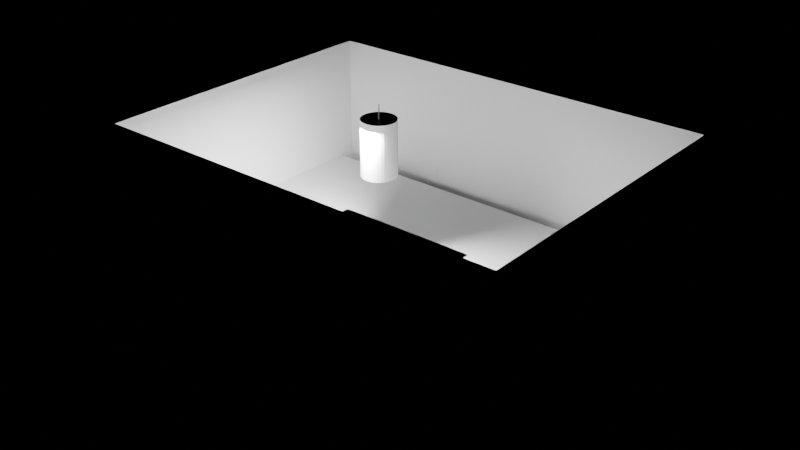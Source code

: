 # Source: e2366_after.blend  (saved by Blender 5.2.44; exported with 4.5.12 LTS)
import bpy
from mathutils import Matrix  # noqa: F401  (used for matrix-valued properties, if any)

bpy.ops.wm.read_factory_settings(use_empty=True)
scene = bpy.context.scene
scene.name = 'Scene'

# ---- materials (node trees are filled in below, after node groups)
mat_muro_pintura_gris = bpy.data.materials.new('Muro_Pintura_Gris')
mat_porcelanato = bpy.data.materials.new('Porcelanato')
mat_mdf_blanco = bpy.data.materials.new('MDF_Blanco')
mat_cuarzo = bpy.data.materials.new('Cuarzo')
mat_acero_inoxidable = bpy.data.materials.new('Acero_Inoxidable')

# ---- material node trees
mat_muro_pintura_gris.use_nodes = True; mat_muro_pintura_gris.node_tree.nodes.clear()
_N = mat_muro_pintura_gris.node_tree.nodes; _L = mat_muro_pintura_gris.node_tree.links
n0 = _N.new('ShaderNodeBsdfPrincipled'); n0.name = 'Principled BSDF'; n0.location = (-200, 100)
n0.inputs[3].default_value = 1.45
n0.inputs[10].default_value = 0.005
n1 = _N.new('ShaderNodeOutputMaterial'); n1.name = 'Material Output'; n1.location = (200, 100)
_L.new(n0.outputs[0], n1.inputs[0])
n1.is_active_output = True
mat_porcelanato.use_nodes = True; mat_porcelanato.node_tree.nodes.clear()
_N = mat_porcelanato.node_tree.nodes; _L = mat_porcelanato.node_tree.links
n0 = _N.new('ShaderNodeBsdfPrincipled'); n0.name = 'Principled BSDF'; n0.location = (-200, 100)
n0.inputs[3].default_value = 1.45
n0.inputs[10].default_value = 0.005
n1 = _N.new('ShaderNodeOutputMaterial'); n1.name = 'Material Output'; n1.location = (200, 100)
_L.new(n0.outputs[0], n1.inputs[0])
n1.is_active_output = True
mat_mdf_blanco.use_nodes = True; mat_mdf_blanco.node_tree.nodes.clear()
_N = mat_mdf_blanco.node_tree.nodes; _L = mat_mdf_blanco.node_tree.links
n0 = _N.new('ShaderNodeBsdfPrincipled'); n0.name = 'Principled BSDF'; n0.location = (-200, 100)
n0.inputs[3].default_value = 1.45
n0.inputs[10].default_value = 0.005
n1 = _N.new('ShaderNodeOutputMaterial'); n1.name = 'Material Output'; n1.location = (200, 100)
_L.new(n0.outputs[0], n1.inputs[0])
n1.is_active_output = True
mat_cuarzo.use_nodes = True; mat_cuarzo.node_tree.nodes.clear()
_N = mat_cuarzo.node_tree.nodes; _L = mat_cuarzo.node_tree.links
n0 = _N.new('ShaderNodeBsdfPrincipled'); n0.name = 'Principled BSDF'; n0.location = (-200, 100)
n0.inputs[3].default_value = 1.45
n0.inputs[10].default_value = 0.005
n1 = _N.new('ShaderNodeOutputMaterial'); n1.name = 'Material Output'; n1.location = (200, 100)
_L.new(n0.outputs[0], n1.inputs[0])
n1.is_active_output = True
mat_acero_inoxidable.use_nodes = True; mat_acero_inoxidable.node_tree.nodes.clear()
_N = mat_acero_inoxidable.node_tree.nodes; _L = mat_acero_inoxidable.node_tree.links
n0 = _N.new('ShaderNodeBsdfPrincipled'); n0.name = 'Principled BSDF'; n0.location = (-200, 100)
n0.inputs[3].default_value = 1.45
n0.inputs[10].default_value = 0.005
n1 = _N.new('ShaderNodeOutputMaterial'); n1.name = 'Material Output'; n1.location = (200, 100)
_L.new(n0.outputs[0], n1.inputs[0])
n1.is_active_output = True

# ---- lights
light_luz_principal = bpy.data.lights.new('Luz_Principal', 'AREA')
light_luz_principal.energy = 800.0
light_luz_principal.shadow_soft_size = 0.25

# ---- meshes
me_cocina_muro_sur_cuerpo_mesh = bpy.data.meshes.new('Cocina_Muro_Sur_Cuerpo_mesh')
me_cocina_muro_sur_cuerpo_mesh.from_pydata([(0.0, 0.0, 0.0), (6.4, 0.0, 0.0), (6.4, 0.2, 0.0), (0.0, 0.2, 0.0), (0.0, 0.0, 2.8), (6.4, 0.0, 2.8), (6.4, 0.2, 2.8), (0.0, 0.2, 2.8)], [], [(0, 1, 2, 3), (4, 5, 6, 7), (0, 1, 5, 4), (1, 2, 6, 5), (2, 3, 7, 6), (3, 0, 4, 7)])
me_cocina_muro_sur_cuerpo_mesh.materials.append(mat_muro_pintura_gris)
me_cocina_muro_sur_cuerpo_mesh.update()
me_cocina_muro_norte_cuerpo_mesh = bpy.data.meshes.new('Cocina_Muro_Norte_Cuerpo_mesh')
me_cocina_muro_norte_cuerpo_mesh.from_pydata([(0.0, 0.0, 0.0), (6.4, 0.0, 0.0), (6.4, 0.2, 0.0), (0.0, 0.2, 0.0), (0.0, 0.0, 2.8), (6.4, 0.0, 2.8), (6.4, 0.2, 2.8), (0.0, 0.2, 2.8)], [], [(0, 1, 2, 3), (4, 5, 6, 7), (0, 1, 5, 4), (1, 2, 6, 5), (2, 3, 7, 6), (3, 0, 4, 7)])
me_cocina_muro_norte_cuerpo_mesh.materials.append(mat_muro_pintura_gris)
me_cocina_muro_norte_cuerpo_mesh.update()
me_cocina_muro_oeste_cuerpo_mesh = bpy.data.meshes.new('Cocina_Muro_Oeste_Cuerpo_mesh')
me_cocina_muro_oeste_cuerpo_mesh.from_pydata([(0.0, 0.0, 0.0), (4.5, 0.0, 0.0), (4.5, 0.2, 0.0), (0.0, 0.2, 0.0), (0.0, 0.0, 2.8), (4.5, 0.0, 2.8), (4.5, 0.2, 2.8), (0.0, 0.2, 2.8)], [], [(0, 1, 2, 3), (4, 5, 6, 7), (0, 1, 5, 4), (1, 2, 6, 5), (2, 3, 7, 6), (3, 0, 4, 7)])
me_cocina_muro_oeste_cuerpo_mesh.materials.append(mat_muro_pintura_gris)
me_cocina_muro_oeste_cuerpo_mesh.update()
me_cocina_muro_este_cuerpo_mesh = bpy.data.meshes.new('Cocina_Muro_Este_Cuerpo_mesh')
me_cocina_muro_este_cuerpo_mesh.from_pydata([(0.0, 0.0, 0.0), (4.5, 0.0, 0.0), (4.5, 0.2, 0.0), (0.0, 0.2, 0.0), (0.0, 0.0, 2.8), (4.5, 0.0, 2.8), (4.5, 0.2, 2.8), (0.0, 0.2, 2.8)], [], [(0, 1, 2, 3), (4, 5, 6, 7), (0, 1, 5, 4), (1, 2, 6, 5), (2, 3, 7, 6), (3, 0, 4, 7)])
me_cocina_muro_este_cuerpo_mesh.materials.append(mat_muro_pintura_gris)
me_cocina_muro_este_cuerpo_mesh.update()
me_cocina_suelo_mesh = bpy.data.meshes.new('Cocina_Suelo_mesh')
me_cocina_suelo_mesh.from_pydata([(0.0, 0.0, 0.0), (6.0, 0.0, 0.0), (6.0, 4.5, 0.0), (0.0, 4.5, 0.0), (0.0, 0.0, 0.2), (6.0, 0.0, 0.2), (6.0, 4.5, 0.2), (0.0, 4.5, 0.2)], [], [(0, 3, 2, 1), (4, 5, 6, 7), (0, 1, 5, 4), (1, 2, 6, 5), (3, 0, 4, 7), (2, 3, 7, 6)])
me_cocina_suelo_mesh.materials.append(mat_porcelanato)
me_cocina_suelo_mesh.update()
me_mueble_largo_mesh = bpy.data.meshes.new('Mueble_Largo_mesh')
me_mueble_largo_mesh.from_pydata([(0.0, 0.0, 0.0), (5.0, 0.0, 0.0), (5.0, 0.6, 0.0), (0.0, 0.6, 0.0), (0.0, 0.0, 0.9), (5.0, 0.0, 0.9), (5.0, 0.6, 0.9), (0.0, 0.6, 0.9)], [], [(0, 3, 2, 1), (4, 5, 6, 7), (1, 2, 6, 5), (3, 0, 4, 7), (2, 3, 7, 6), (0, 1, 5, 4)])
me_mueble_largo_mesh.materials.append(mat_mdf_blanco)
me_mueble_largo_mesh.update()
me_mueble_corto_mesh = bpy.data.meshes.new('Mueble_Corto_mesh')
me_mueble_corto_mesh.from_pydata([(0.0, 0.0, 0.0), (2.5, 0.0, 0.0), (2.5, 0.6, 0.0), (0.0, 0.6, 0.0), (0.0, 0.0, 0.9), (2.5, 0.0, 0.9), (2.5, 0.6, 0.9), (0.0, 0.6, 0.9)], [], [(0, 3, 2, 1), (4, 5, 6, 7), (1, 2, 6, 5), (3, 0, 4, 7), (2, 3, 7, 6), (0, 1, 5, 4)])
me_mueble_corto_mesh.materials.append(mat_mdf_blanco)
me_mueble_corto_mesh.update()
me_cube = bpy.data.meshes.new('Cube')
me_cube.from_pydata([(-0.5, -0.5, -0.5), (-0.5, -0.5, 0.5), (-0.5, 0.5, -0.5), (-0.5, 0.5, 0.5), (0.5, -0.5, -0.5), (0.5, -0.5, 0.5), (0.5, 0.5, -0.5), (0.5, 0.5, 0.5), (0.02, -0.4831, -0.5), (0.02, -0.382, -0.5), (0.18, -0.382, -0.5), (0.18, -0.4831, -0.5), (0.02, -0.4831, 0.5), (0.02, -0.382, 0.5), (0.18, -0.382, 0.5), (0.18, -0.4831, 0.5)], [], [(0, 1, 3, 2), (2, 3, 7, 6), (6, 7, 5, 4), (4, 5, 1, 0), (8, 0, 2, 6, 4, 11, 10, 9), (11, 4, 0, 8), (15, 5, 7, 3, 1, 12, 13, 14), (12, 1, 5, 15), (12, 8, 9, 13), (13, 9, 10, 14), (10, 11, 15, 14), (11, 8, 12, 15)])
_uv = me_cube.uv_layers.new(name='UVMap')
_uv.uv.foreach_set('vector', [0.375, 0.0, 0.625, 0.0, 0.625, 0.25, 0.375, 0.25, 0.375, 0.25, 0.625, 0.25, 0.625, 0.5, 0.375, 0.5, 0.375, 0.5, 0.625, 0.5, 0.625, 0.75, 0.375, 0.75, 0.375, 0.75, 0.625, 0.75, 0.625, 1.0, 0.375, 1.0, 0.255, 0.7458, 0.125, 0.75, 0.125, 0.5, 0.375, 0.5, 0.375, 0.75, 0.295, 0.7458, 0.295, 0.7205, 0.255, 0.7205, 0.295, 0.7458, 0.375, 0.75, 0.125, 0.75, 0.255, 0.7458, 0.705, 0.7458, 0.625, 0.75, 0.625, 0.5, 0.875, 0.5, 0.875, 0.75, 0.745, 0.7458, 0.745, 0.7205, 0.705, 0.7205, 0.745, 0.7458, 0.875, 0.75, 0.625, 0.75, 0.705, 0.7458, 0.525, 0.0, 0.475, 0.0, 0.475, 0.25, 0.525, 0.25, 0.525, 0.25, 0.475, 0.25, 0.475, 0.5, 0.525, 0.5, 0.475, 0.5, 0.475, 0.75, 0.525, 0.75, 0.525, 0.5, 0.475, 0.75, 0.475, 1.0, 0.525, 1.0, 0.525, 0.75])
me_cube.materials.append(mat_cuarzo)
me_cube.materials.append(None)
me_cube.update()
me_cube_001 = bpy.data.meshes.new('Cube.001')
me_cube_001.from_pydata([(-0.5, -0.5, -0.5), (-0.5, -0.5, 0.5), (-0.5, 0.5, -0.5), (-0.5, 0.5, 0.5), (0.5, -0.5, -0.5), (0.5, -0.5, 0.5), (0.5, 0.5, -0.5), (0.5, 0.5, 0.5)], [], [(0, 1, 3, 2), (2, 3, 7, 6), (6, 7, 5, 4), (4, 5, 1, 0), (2, 6, 4, 0), (7, 3, 1, 5)])
_uv = me_cube_001.uv_layers.new(name='UVMap')
_uv.uv.foreach_set('vector', [0.375, 0.0, 0.625, 0.0, 0.625, 0.25, 0.375, 0.25, 0.375, 0.25, 0.625, 0.25, 0.625, 0.5, 0.375, 0.5, 0.375, 0.5, 0.625, 0.5, 0.625, 0.75, 0.375, 0.75, 0.375, 0.75, 0.625, 0.75, 0.625, 1.0, 0.375, 1.0, 0.125, 0.5, 0.375, 0.5, 0.375, 0.75, 0.125, 0.75, 0.625, 0.5, 0.875, 0.5, 0.875, 0.75, 0.625, 0.75])
me_cube_001.update()
me_isla_base_mesh = bpy.data.meshes.new('Isla_Base_mesh')
me_isla_base_mesh.from_pydata([(0.0, 0.0, 0.0), (2.0, 0.0, 0.0), (2.0, 1.0, 0.0), (0.0, 1.0, 0.0), (0.0, 0.0, 0.9), (2.0, 0.0, 0.9), (2.0, 1.0, 0.9), (0.0, 1.0, 0.9)], [], [(0, 3, 2, 1), (4, 5, 6, 7), (1, 2, 6, 5), (3, 0, 4, 7), (2, 3, 7, 6), (0, 1, 5, 4)])
me_isla_base_mesh.materials.append(mat_mdf_blanco)
me_isla_base_mesh.update()
me_isla_encimera_mesh = bpy.data.meshes.new('Isla_Encimera_mesh')
me_isla_encimera_mesh.from_pydata([(0.0, 0.0, 0.0), (2.2, 0.0, 0.0), (2.2, 1.1, 0.0), (0.0, 1.1, 0.0), (0.0, 0.0, 0.04), (2.2, 0.0, 0.04), (2.2, 1.1, 0.04), (0.0, 1.1, 0.04)], [], [(0, 3, 2, 1), (4, 5, 6, 7), (3, 0, 4, 7), (2, 3, 7, 6), (0, 1, 5, 4), (1, 2, 6, 5)])
me_isla_encimera_mesh.materials.append(mat_cuarzo)
me_isla_encimera_mesh.update()
me_cylinder = bpy.data.meshes.new('Cylinder')
me_cylinder.from_pydata([(0.0, 0.25, -0.4), (0.0, 0.25, 0.4), (0.04877, 0.2452, -0.4), (0.04877, 0.2452, 0.4), (0.09567, 0.231, -0.4), (0.09567, 0.231, 0.4), (0.1389, 0.2079, -0.4), (0.1389, 0.2079, 0.4), (0.1768, 0.1768, -0.4), (0.1768, 0.1768, 0.4), (0.2079, 0.1389, -0.4), (0.2079, 0.1389, 0.4), (0.231, 0.09567, -0.4), (0.231, 0.09567, 0.4), (0.2452, 0.04877, -0.4), (0.2452, 0.04877, 0.4), (0.25, 0.0, -0.4), (0.25, 0.0, 0.4), (0.2452, -0.04877, -0.4), (0.2452, -0.04877, 0.4), (0.231, -0.09567, -0.4), (0.231, -0.09567, 0.4), (0.2079, -0.1389, -0.4), (0.2079, -0.1389, 0.4), (0.1768, -0.1768, -0.4), (0.1768, -0.1768, 0.4), (0.1389, -0.2079, -0.4), (0.1389, -0.2079, 0.4), (0.09567, -0.231, -0.4), (0.09567, -0.231, 0.4), (0.04877, -0.2452, -0.4), (0.04877, -0.2452, 0.4), (0.0, -0.25, -0.4), (0.0, -0.25, 0.4), (-0.04877, -0.2452, -0.4), (-0.04877, -0.2452, 0.4), (-0.09567, -0.231, -0.4), (-0.09567, -0.231, 0.4), (-0.1389, -0.2079, -0.4), (-0.1389, -0.2079, 0.4), (-0.1768, -0.1768, -0.4), (-0.1768, -0.1768, 0.4), (-0.2079, -0.1389, -0.4), (-0.2079, -0.1389, 0.4), (-0.231, -0.09567, -0.4), (-0.231, -0.09567, 0.4), (-0.2452, -0.04877, -0.4), (-0.2452, -0.04877, 0.4), (-0.25, 0.0, -0.4), (-0.25, 0.0, 0.4), (-0.2452, 0.04877, -0.4), (-0.2452, 0.04877, 0.4), (-0.231, 0.09567, -0.4), (-0.231, 0.09567, 0.4), (-0.2079, 0.1389, -0.4), (-0.2079, 0.1389, 0.4), (-0.1768, 0.1768, -0.4), (-0.1768, 0.1768, 0.4), (-0.1389, 0.2079, -0.4), (-0.1389, 0.2079, 0.4), (-0.09567, 0.231, -0.4), (-0.09567, 0.231, 0.4), (-0.04877, 0.2452, -0.4), (-0.04877, 0.2452, 0.4)], [], [(0, 1, 3, 2), (2, 3, 5, 4), (4, 5, 7, 6), (6, 7, 9, 8), (8, 9, 11, 10), (10, 11, 13, 12), (12, 13, 15, 14), (14, 15, 17, 16), (16, 17, 19, 18), (18, 19, 21, 20), (20, 21, 23, 22), (22, 23, 25, 24), (24, 25, 27, 26), (26, 27, 29, 28), (28, 29, 31, 30), (30, 31, 33, 32), (32, 33, 35, 34), (34, 35, 37, 36), (36, 37, 39, 38), (38, 39, 41, 40), (40, 41, 43, 42), (42, 43, 45, 44), (44, 45, 47, 46), (46, 47, 49, 48), (48, 49, 51, 50), (50, 51, 53, 52), (52, 53, 55, 54), (54, 55, 57, 56), (56, 57, 59, 58), (58, 59, 61, 60), (3, 1, 63, 61, 59, 57, 55, 53, 51, 49, 47, 45, 43, 41, 39, 37, 35, 33, 31, 29, 27, 25, 23, 21, 19, 17, 15, 13, 11, 9, 7, 5), (60, 61, 63, 62), (62, 63, 1, 0), (0, 2, 4, 6, 8, 10, 12, 14, 16, 18, 20, 22, 24, 26, 28, 30, 32, 34, 36, 38, 40, 42, 44, 46, 48, 50, 52, 54, 56, 58, 60, 62)])
_uv = me_cylinder.uv_layers.new(name='UVMap')
_uv.uv.foreach_set('vector', [1.0, 0.5, 1.0, 1.0, 0.9688, 1.0, 0.9688, 0.5, 0.9688, 0.5, 0.9688, 1.0, 0.9375, 1.0, 0.9375, 0.5, 0.9375, 0.5, 0.9375, 1.0, 0.9062, 1.0, 0.9062, 0.5, 0.9062, 0.5, 0.9062, 1.0, 0.875, 1.0, 0.875, 0.5, 0.875, 0.5, 0.875, 1.0, 0.8438, 1.0, 0.8438, 0.5, 0.8438, 0.5, 0.8438, 1.0, 0.8125, 1.0, 0.8125, 0.5, 0.8125, 0.5, 0.8125, 1.0, 0.7812, 1.0, 0.7812, 0.5, 0.7812, 0.5, 0.7812, 1.0, 0.75, 1.0, 0.75, 0.5, 0.75, 0.5, 0.75, 1.0, 0.7188, 1.0, 0.7188, 0.5, 0.7188, 0.5, 0.7188, 1.0, 0.6875, 1.0, 0.6875, 0.5, 0.6875, 0.5, 0.6875, 1.0, 0.6562, 1.0, 0.6562, 0.5, 0.6562, 0.5, 0.6562, 1.0, 0.625, 1.0, 0.625, 0.5, 0.625, 0.5, 0.625, 1.0, 0.5938, 1.0, 0.5938, 0.5, 0.5938, 0.5, 0.5938, 1.0, 0.5625, 1.0, 0.5625, 0.5, 0.5625, 0.5, 0.5625, 1.0, 0.5312, 1.0, 0.5312, 0.5, 0.5312, 0.5, 0.5312, 1.0, 0.5, 1.0, 0.5, 0.5, 0.5, 0.5, 0.5, 1.0, 0.4688, 1.0, 0.4688, 0.5, 0.4688, 0.5, 0.4688, 1.0, 0.4375, 1.0, 0.4375, 0.5, 0.4375, 0.5, 0.4375, 1.0, 0.4062, 1.0, 0.4062, 0.5, 0.4062, 0.5, 0.4062, 1.0, 0.375, 1.0, 0.375, 0.5, 0.375, 0.5, 0.375, 1.0, 0.3438, 1.0, 0.3438, 0.5, 0.3438, 0.5, 0.3438, 1.0, 0.3125, 1.0, 0.3125, 0.5, 0.3125, 0.5, 0.3125, 1.0, 0.2812, 1.0, 0.2812, 0.5, 0.2812, 0.5, 0.2812, 1.0, 0.25, 1.0, 0.25, 0.5, 0.25, 0.5, 0.25, 1.0, 0.2188, 1.0, 0.2188, 0.5, 0.2188, 0.5, 0.2188, 1.0, 0.1875, 1.0, 0.1875, 0.5, 0.1875, 0.5, 0.1875, 1.0, 0.1562, 1.0, 0.1562, 0.5, 0.1562, 0.5, 0.1562, 1.0, 0.125, 1.0, 0.125, 0.5, 0.125, 0.5, 0.125, 1.0, 0.09375, 1.0, 0.09375, 0.5, 0.09375, 0.5, 0.09375, 1.0, 0.0625, 1.0, 0.0625, 0.5, 0.2968, 0.4854, 0.25, 0.49, 0.2032, 0.4854, 0.1582, 0.4717, 0.1167, 0.4496, 0.08029, 0.4197, 0.05045, 0.3833, 0.02827, 0.3418, 0.01461, 0.2968, 0.01, 0.25, 0.01461, 0.2032, 0.02827, 0.1582, 0.05045, 0.1167, 0.08029, 0.08029, 0.1167, 0.05045, 0.1582, 0.02827, 0.2032, 0.01461, 0.25, 0.01, 0.2968, 0.01461, 0.3418, 0.02827, 0.3833, 0.05045, 0.4197, 0.08029, 0.4496, 0.1167, 0.4717, 0.1582, 0.4854, 0.2032, 0.49, 0.25, 0.4854, 0.2968, 0.4717, 0.3418, 0.4496, 0.3833, 0.4197, 0.4197, 0.3833, 0.4496, 0.3418, 0.4717, 0.0625, 0.5, 0.0625, 1.0, 0.03125, 1.0, 0.03125, 0.5, 0.03125, 0.5, 0.03125, 1.0, 0.0, 1.0, 0.0, 0.5, 0.75, 0.49, 0.7968, 0.4854, 0.8418, 0.4717, 0.8833, 0.4496, 0.9197, 0.4197, 0.9496, 0.3833, 0.9717, 0.3418, 0.9854, 0.2968, 0.99, 0.25, 0.9854, 0.2032, 0.9717, 0.1582, 0.9496, 0.1167, 0.9197, 0.08029, 0.8833, 0.05045, 0.8418, 0.02827, 0.7968, 0.01461, 0.75, 0.01, 0.7032, 0.01461, 0.6582, 0.02827, 0.6167, 0.05045, 0.5803, 0.08029, 0.5504, 0.1167, 0.5283, 0.1582, 0.5146, 0.2032, 0.51, 0.25, 0.5146, 0.2968, 0.5283, 0.3418, 0.5504, 0.3833, 0.5803, 0.4197, 0.6167, 0.4496, 0.6582, 0.4717, 0.7032, 0.4854])
me_cylinder.materials.append(mat_acero_inoxidable)
me_cylinder.update()
me_cylinder_001 = bpy.data.meshes.new('Cylinder.001')
me_cylinder_001.from_pydata([(0.0, 0.01, -0.2), (0.0, 0.01, 0.2), (0.001951, 0.009808, -0.2), (0.001951, 0.009808, 0.2), (0.003827, 0.009239, -0.2), (0.003827, 0.009239, 0.2), (0.005556, 0.008315, -0.2), (0.005556, 0.008315, 0.2), (0.007071, 0.007071, -0.2), (0.007071, 0.007071, 0.2), (0.008315, 0.005556, -0.2), (0.008315, 0.005556, 0.2), (0.009239, 0.003827, -0.2), (0.009239, 0.003827, 0.2), (0.009808, 0.001951, -0.2), (0.009808, 0.001951, 0.2), (0.01, 0.0, -0.2), (0.01, 0.0, 0.2), (0.009808, -0.001951, -0.2), (0.009808, -0.001951, 0.2), (0.009239, -0.003827, -0.2), (0.009239, -0.003827, 0.2), (0.008315, -0.005556, -0.2), (0.008315, -0.005556, 0.2), (0.007071, -0.007071, -0.2), (0.007071, -0.007071, 0.2), (0.005556, -0.008315, -0.2), (0.005556, -0.008315, 0.2), (0.003827, -0.009239, -0.2), (0.003827, -0.009239, 0.2), (0.001951, -0.009808, -0.2), (0.001951, -0.009808, 0.2), (0.0, -0.01, -0.2), (0.0, -0.01, 0.2), (-0.001951, -0.009808, -0.2), (-0.001951, -0.009808, 0.2), (-0.003827, -0.009239, -0.2), (-0.003827, -0.009239, 0.2), (-0.005556, -0.008315, -0.2), (-0.005556, -0.008315, 0.2), (-0.007071, -0.007071, -0.2), (-0.007071, -0.007071, 0.2), (-0.008315, -0.005556, -0.2), (-0.008315, -0.005556, 0.2), (-0.009239, -0.003827, -0.2), (-0.009239, -0.003827, 0.2), (-0.009808, -0.001951, -0.2), (-0.009808, -0.001951, 0.2), (-0.01, 0.0, -0.2), (-0.01, 0.0, 0.2), (-0.009808, 0.001951, -0.2), (-0.009808, 0.001951, 0.2), (-0.009239, 0.003827, -0.2), (-0.009239, 0.003827, 0.2), (-0.008315, 0.005556, -0.2), (-0.008315, 0.005556, 0.2), (-0.007071, 0.007071, -0.2), (-0.007071, 0.007071, 0.2), (-0.005556, 0.008315, -0.2), (-0.005556, 0.008315, 0.2), (-0.003827, 0.009239, -0.2), (-0.003827, 0.009239, 0.2), (-0.001951, 0.009808, -0.2), (-0.001951, 0.009808, 0.2)], [], [(0, 1, 3, 2), (2, 3, 5, 4), (4, 5, 7, 6), (6, 7, 9, 8), (8, 9, 11, 10), (10, 11, 13, 12), (12, 13, 15, 14), (14, 15, 17, 16), (16, 17, 19, 18), (18, 19, 21, 20), (20, 21, 23, 22), (22, 23, 25, 24), (24, 25, 27, 26), (26, 27, 29, 28), (28, 29, 31, 30), (30, 31, 33, 32), (32, 33, 35, 34), (34, 35, 37, 36), (36, 37, 39, 38), (38, 39, 41, 40), (40, 41, 43, 42), (42, 43, 45, 44), (44, 45, 47, 46), (46, 47, 49, 48), (48, 49, 51, 50), (50, 51, 53, 52), (52, 53, 55, 54), (54, 55, 57, 56), (56, 57, 59, 58), (58, 59, 61, 60), (3, 1, 63, 61, 59, 57, 55, 53, 51, 49, 47, 45, 43, 41, 39, 37, 35, 33, 31, 29, 27, 25, 23, 21, 19, 17, 15, 13, 11, 9, 7, 5), (60, 61, 63, 62), (62, 63, 1, 0), (0, 2, 4, 6, 8, 10, 12, 14, 16, 18, 20, 22, 24, 26, 28, 30, 32, 34, 36, 38, 40, 42, 44, 46, 48, 50, 52, 54, 56, 58, 60, 62)])
_uv = me_cylinder_001.uv_layers.new(name='UVMap')
_uv.uv.foreach_set('vector', [1.0, 0.5, 1.0, 1.0, 0.9688, 1.0, 0.9688, 0.5, 0.9688, 0.5, 0.9688, 1.0, 0.9375, 1.0, 0.9375, 0.5, 0.9375, 0.5, 0.9375, 1.0, 0.9062, 1.0, 0.9062, 0.5, 0.9062, 0.5, 0.9062, 1.0, 0.875, 1.0, 0.875, 0.5, 0.875, 0.5, 0.875, 1.0, 0.8438, 1.0, 0.8438, 0.5, 0.8438, 0.5, 0.8438, 1.0, 0.8125, 1.0, 0.8125, 0.5, 0.8125, 0.5, 0.8125, 1.0, 0.7812, 1.0, 0.7812, 0.5, 0.7812, 0.5, 0.7812, 1.0, 0.75, 1.0, 0.75, 0.5, 0.75, 0.5, 0.75, 1.0, 0.7188, 1.0, 0.7188, 0.5, 0.7188, 0.5, 0.7188, 1.0, 0.6875, 1.0, 0.6875, 0.5, 0.6875, 0.5, 0.6875, 1.0, 0.6562, 1.0, 0.6562, 0.5, 0.6562, 0.5, 0.6562, 1.0, 0.625, 1.0, 0.625, 0.5, 0.625, 0.5, 0.625, 1.0, 0.5938, 1.0, 0.5938, 0.5, 0.5938, 0.5, 0.5938, 1.0, 0.5625, 1.0, 0.5625, 0.5, 0.5625, 0.5, 0.5625, 1.0, 0.5312, 1.0, 0.5312, 0.5, 0.5312, 0.5, 0.5312, 1.0, 0.5, 1.0, 0.5, 0.5, 0.5, 0.5, 0.5, 1.0, 0.4688, 1.0, 0.4688, 0.5, 0.4688, 0.5, 0.4688, 1.0, 0.4375, 1.0, 0.4375, 0.5, 0.4375, 0.5, 0.4375, 1.0, 0.4062, 1.0, 0.4062, 0.5, 0.4062, 0.5, 0.4062, 1.0, 0.375, 1.0, 0.375, 0.5, 0.375, 0.5, 0.375, 1.0, 0.3438, 1.0, 0.3438, 0.5, 0.3438, 0.5, 0.3438, 1.0, 0.3125, 1.0, 0.3125, 0.5, 0.3125, 0.5, 0.3125, 1.0, 0.2812, 1.0, 0.2812, 0.5, 0.2812, 0.5, 0.2812, 1.0, 0.25, 1.0, 0.25, 0.5, 0.25, 0.5, 0.25, 1.0, 0.2188, 1.0, 0.2188, 0.5, 0.2188, 0.5, 0.2188, 1.0, 0.1875, 1.0, 0.1875, 0.5, 0.1875, 0.5, 0.1875, 1.0, 0.1562, 1.0, 0.1562, 0.5, 0.1562, 0.5, 0.1562, 1.0, 0.125, 1.0, 0.125, 0.5, 0.125, 0.5, 0.125, 1.0, 0.09375, 1.0, 0.09375, 0.5, 0.09375, 0.5, 0.09375, 1.0, 0.0625, 1.0, 0.0625, 0.5, 0.2968, 0.4854, 0.25, 0.49, 0.2032, 0.4854, 0.1582, 0.4717, 0.1167, 0.4496, 0.08029, 0.4197, 0.05045, 0.3833, 0.02827, 0.3418, 0.01461, 0.2968, 0.01, 0.25, 0.01461, 0.2032, 0.02827, 0.1582, 0.05045, 0.1167, 0.08029, 0.08029, 0.1167, 0.05045, 0.1582, 0.02827, 0.2032, 0.01461, 0.25, 0.01, 0.2968, 0.01461, 0.3418, 0.02827, 0.3833, 0.05045, 0.4197, 0.08029, 0.4496, 0.1167, 0.4717, 0.1582, 0.4854, 0.2032, 0.49, 0.25, 0.4854, 0.2968, 0.4717, 0.3418, 0.4496, 0.3833, 0.4197, 0.4197, 0.3833, 0.4496, 0.3418, 0.4717, 0.0625, 0.5, 0.0625, 1.0, 0.03125, 1.0, 0.03125, 0.5, 0.03125, 0.5, 0.03125, 1.0, 0.0, 1.0, 0.0, 0.5, 0.75, 0.49, 0.7968, 0.4854, 0.8418, 0.4717, 0.8833, 0.4496, 0.9197, 0.4197, 0.9496, 0.3833, 0.9717, 0.3418, 0.9854, 0.2968, 0.99, 0.25, 0.9854, 0.2032, 0.9717, 0.1582, 0.9496, 0.1167, 0.9197, 0.08029, 0.8833, 0.05045, 0.8418, 0.02827, 0.7968, 0.01461, 0.75, 0.01, 0.7032, 0.01461, 0.6582, 0.02827, 0.6167, 0.05045, 0.5803, 0.08029, 0.5504, 0.1167, 0.5283, 0.1582, 0.5146, 0.2032, 0.51, 0.25, 0.5146, 0.2968, 0.5283, 0.3418, 0.5504, 0.3833, 0.5803, 0.4197, 0.6167, 0.4496, 0.6582, 0.4717, 0.7032, 0.4854])
me_cylinder_001.materials.append(mat_acero_inoxidable)
me_cylinder_001.update()

# ---- objects
ob_cocina = bpy.data.objects.new('Cocina', None)
ob_cocina_muro_sur = bpy.data.objects.new('Cocina_Muro_Sur', None)
ob_cocina_muro_sur_cuerpo = bpy.data.objects.new('Cocina_Muro_Sur_Cuerpo', me_cocina_muro_sur_cuerpo_mesh)
ob_cocina_muro_norte = bpy.data.objects.new('Cocina_Muro_Norte', None)
ob_cocina_muro_norte_cuerpo = bpy.data.objects.new('Cocina_Muro_Norte_Cuerpo', me_cocina_muro_norte_cuerpo_mesh)
ob_cocina_muro_oeste = bpy.data.objects.new('Cocina_Muro_Oeste', None)
ob_cocina_muro_oeste_cuerpo = bpy.data.objects.new('Cocina_Muro_Oeste_Cuerpo', me_cocina_muro_oeste_cuerpo_mesh)
ob_cocina_muro_este = bpy.data.objects.new('Cocina_Muro_Este', None)
ob_cocina_muro_este_cuerpo = bpy.data.objects.new('Cocina_Muro_Este_Cuerpo', me_cocina_muro_este_cuerpo_mesh)
ob_cocina_suelo_solido = bpy.data.objects.new('Cocina_Suelo_Solido', me_cocina_suelo_mesh)
ob_cocina_suelo = bpy.data.objects.new('Cocina_Suelo', None)
ob_mueble_largo_solido = bpy.data.objects.new('Mueble_Largo_Solido', me_mueble_largo_mesh)
ob_mueble_largo = bpy.data.objects.new('Mueble_Largo', None)
ob_mueble_corto_solido = bpy.data.objects.new('Mueble_Corto_Solido', me_mueble_corto_mesh)
ob_mueble_corto = bpy.data.objects.new('Mueble_Corto', None)
ob_encimera = bpy.data.objects.new('Encimera', me_cube)
ob_corte_fregadero = bpy.data.objects.new('Corte_Fregadero', me_cube_001)
ob_isla_base_solido = bpy.data.objects.new('Isla_Base_Solido', me_isla_base_mesh)
ob_isla_base = bpy.data.objects.new('Isla_Base', None)
ob_isla_encimera_solido = bpy.data.objects.new('Isla_Encimera_Solido', me_isla_encimera_mesh)
ob_isla_encimera = bpy.data.objects.new('Isla_Encimera', None)
ob_campana_extractora = bpy.data.objects.new('Campana_Extractora', me_cylinder)
ob_suspension_campana = bpy.data.objects.new('Suspension_Campana', me_cylinder_001)
ob_luz_principal = bpy.data.objects.new('Luz_Principal', light_luz_principal)

# ---- transforms, parenting, visibility, modifiers, constraints
ob_cocina.location = (0.0, 0.0, 0.0)
ob_cocina.empty_display_type = 'ARROWS'
ob_cocina_muro_sur.parent = ob_cocina
ob_cocina_muro_sur.location = (0.0, 0.0, 0.0)
ob_cocina_muro_sur.empty_display_type = 'ARROWS'
ob_cocina_muro_sur_cuerpo.parent = ob_cocina_muro_sur
ob_cocina_muro_sur_cuerpo.location = (0.0, 0.0, 0.0)
ob_cocina_muro_norte.parent = ob_cocina
ob_cocina_muro_norte.location = (0.0, 4.7, 0.0)
ob_cocina_muro_norte.empty_display_type = 'ARROWS'
ob_cocina_muro_norte_cuerpo.parent = ob_cocina_muro_norte
ob_cocina_muro_norte_cuerpo.location = (0.0, 0.0, 0.0)
ob_cocina_muro_oeste.parent = ob_cocina
ob_cocina_muro_oeste.location = (0.0, 0.2, 0.0)
ob_cocina_muro_oeste.rotation_euler = (0.0, 0.0, 1.571)
ob_cocina_muro_oeste.empty_display_type = 'ARROWS'
ob_cocina_muro_oeste_cuerpo.parent = ob_cocina_muro_oeste
ob_cocina_muro_oeste_cuerpo.location = (0.0, 0.0, 0.0)
ob_cocina_muro_este.parent = ob_cocina
ob_cocina_muro_este.location = (6.2, 0.2, 0.0)
ob_cocina_muro_este.rotation_euler = (0.0, 0.0, 1.571)
ob_cocina_muro_este.empty_display_type = 'ARROWS'
ob_cocina_muro_este_cuerpo.parent = ob_cocina_muro_este
ob_cocina_muro_este_cuerpo.location = (0.0, 0.0, 0.0)
ob_cocina_suelo_solido.parent = ob_cocina_suelo
ob_cocina_suelo_solido.location = (0.0, 0.0, 0.0)
ob_cocina_suelo.parent = ob_cocina
ob_cocina_suelo.location = (0.2, 0.2, -0.2)
ob_cocina_suelo.empty_display_type = 'ARROWS'
ob_mueble_largo_solido.parent = ob_mueble_largo
ob_mueble_largo_solido.location = (0.0, 0.0, 0.0)
ob_mueble_largo.location = (0.0, 0.0, 0.0)
ob_mueble_largo.empty_display_type = 'ARROWS'
ob_mueble_corto_solido.parent = ob_mueble_corto
ob_mueble_corto_solido.location = (0.0, 0.0, 0.0)
ob_mueble_corto.location = (0.0, 0.0, 0.0)
ob_mueble_corto.rotation_euler = (0.0, 0.0, 1.571)
ob_mueble_corto.empty_display_type = 'ARROWS'
ob_encimera.location = (2.5, 2.225, 0.92)
ob_encimera.scale = (5.0, 4.45, 0.04)
ob_corte_fregadero.location = (3.0, 0.3, 0.92)
ob_corte_fregadero.scale = (0.8, 0.45, 0.2)
ob_isla_base_solido.parent = ob_isla_base
ob_isla_base_solido.location = (0.0, 0.0, 0.0)
ob_isla_base.location = (1.5, 2.0, 0.0)
ob_isla_base.empty_display_type = 'ARROWS'
ob_isla_encimera_solido.parent = ob_isla_encimera
ob_isla_encimera_solido.location = (0.0, 0.0, 0.0)
ob_isla_encimera.location = (1.4, 1.95, 0.9)
ob_isla_encimera.empty_display_type = 'ARROWS'
ob_campana_extractora.location = (2.5, 2.5, 2.4)
ob_suspension_campana.location = (2.5, 2.5, 2.8)
ob_luz_principal.location = (2.5, 2.25, 2.7)

# ---- collection membership
scene.collection.objects.link(ob_cocina)
scene.collection.objects.link(ob_cocina_muro_sur)
scene.collection.objects.link(ob_cocina_muro_sur_cuerpo)
scene.collection.objects.link(ob_cocina_muro_norte)
scene.collection.objects.link(ob_cocina_muro_norte_cuerpo)
scene.collection.objects.link(ob_cocina_muro_oeste)
scene.collection.objects.link(ob_cocina_muro_oeste_cuerpo)
scene.collection.objects.link(ob_cocina_muro_este)
scene.collection.objects.link(ob_cocina_muro_este_cuerpo)
scene.collection.objects.link(ob_cocina_suelo_solido)
scene.collection.objects.link(ob_cocina_suelo)
scene.collection.objects.link(ob_mueble_largo_solido)
scene.collection.objects.link(ob_mueble_largo)
scene.collection.objects.link(ob_mueble_corto_solido)
scene.collection.objects.link(ob_mueble_corto)
scene.collection.objects.link(ob_encimera)
scene.collection.objects.link(ob_corte_fregadero)
scene.collection.objects.link(ob_isla_base_solido)
scene.collection.objects.link(ob_isla_base)
scene.collection.objects.link(ob_isla_encimera_solido)
scene.collection.objects.link(ob_isla_encimera)
scene.collection.objects.link(ob_campana_extractora)
scene.collection.objects.link(ob_suspension_campana)
scene.collection.objects.link(ob_luz_principal)

# ---- scene / render settings (as saved in the file)
scene.frame_start = 1; scene.frame_end = 250; scene.frame_set(1)
scene.render.engine = 'BLENDER_EEVEE_NEXT'
scene.render.bake_bias = 0.0
scene.render.bake_samples = 0
scene.render.compositor_device = 'GPU'
scene.eevee.use_volume_custom_range = False
scene.eevee.fast_gi_thickness_near = 0.1
scene.eevee.fast_gi_thickness_far = 0.0
scene.eevee.ray_tracing_options.screen_trace_thickness = 0.1
bpy.context.view_layer.update()

# ---- added for rendering (the .blend has no active camera): camera
cam_auto = bpy.data.cameras.new('AutoCamera')
cam_auto.lens = 50.0
cam_auto.sensor_width = 36.0
cam_auto.clip_end = 1000.0
ob_auto_camera = bpy.data.objects.new('AutoCamera', cam_auto)
scene.collection.objects.link(ob_auto_camera)
ob_auto_camera.location = (11.3419, -7.68026, 8.15351)
ob_auto_camera.rotation_euler = (1.09748, -7.21219e-08, 0.694738)
scene.camera = ob_auto_camera
bpy.context.view_layer.update()
